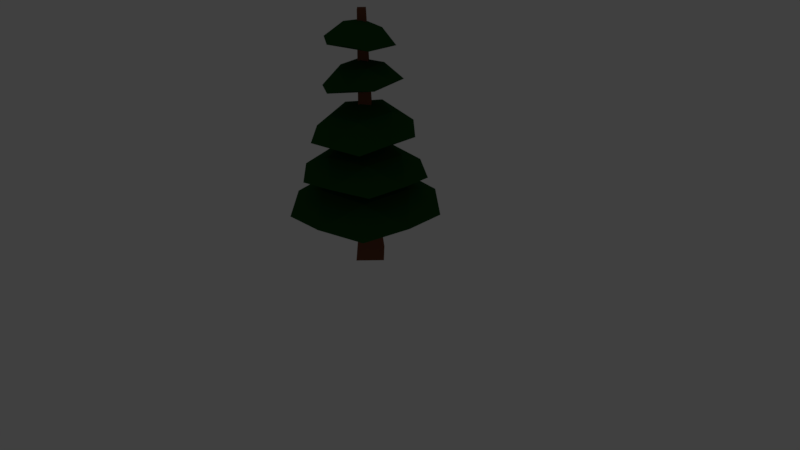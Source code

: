 # Source: Tree1.blend  (saved by Blender 2.79.0; exported with 4.5.12 LTS)
import bpy
from mathutils import Matrix  # noqa: F401  (used for matrix-valued properties, if any)

bpy.ops.wm.read_factory_settings(use_empty=True)
scene = bpy.context.scene
scene.name = 'Scene'

# ---- collections
col_collection_1 = bpy.data.collections.new('Collection 1'); scene.collection.children.link(col_collection_1)
col_collection_11 = bpy.data.collections.new('Collection 11'); scene.collection.children.link(col_collection_11)
col_collection_11.hide_render = True
col_collection_11.hide_viewport = True

# ---- materials (node trees are filled in below, after node groups)
mat_material_007 = bpy.data.materials.new('Material.007')
mat_material_007.alpha_threshold = 0.0
mat_material_007.diffuse_color = (0.01106, 0.08001, 0.01476, 1.0)
mat_material_007.roughness = 0.5
mat_material_008 = bpy.data.materials.new('Material.008')
mat_material_008.alpha_threshold = 0.0
mat_material_008.diffuse_color = (0.1845, 0.06732, 0.03404, 1.0)
mat_material_008.roughness = 0.5

# ---- material node trees
mat_material_007.use_nodes = True; mat_material_007.node_tree.nodes.clear()
_N = mat_material_007.node_tree.nodes; _L = mat_material_007.node_tree.links
n0 = _N.new('ShaderNodeOutputMaterial'); n0.name = 'Material Output'; n0.location = (1200, 880)
n0.label = 'Material Out'
n1 = _N.new('ShaderNodeAddShader'); n1.name = 'Add Shader'; n1.location = (1000, 880)
n1.label = 'Shader Add Refl'
n2 = _N.new('ShaderNodeAddShader'); n2.name = 'Add Shader.001'; n2.location = (800, 880)
n2.label = 'Shader Add Spec'
n3 = _N.new('ShaderNodeBsdfRefraction'); n3.name = 'Refraction BSDF'; n3.location = (1200, 220)
n3.label = 'Refl BSDF'
n3.mute = True
n4 = _N.new('ShaderNodeMix'); n4.name = 'Mix'; n4.location = (1000, 220)
n4.label = 'Mix Color/Refl'
n4.data_type = 'RGBA'
n4.blend_type = 'MULTIPLY'
n4.inputs[0].default_value = 1.0
n4.inputs[6].default_value = (0.01106, 0.08001, 0.01476, 1.0)
n4.inputs[7].default_value = (0.0, 0.0, 0.0, 0.0)
n5 = _N.new('ShaderNodeMixShader'); n5.name = 'Mix Shader'; n5.location = (600, 880)
n5.label = 'Shader Mix Alpha'
n6 = _N.new('ShaderNodeBsdfTransparent'); n6.name = 'Transparent BSDF'; n6.location = (400, 880)
n6.label = 'Alpha BSDF'
n6.mute = True
n7 = _N.new('ShaderNodeMix'); n7.name = 'Mix.001'; n7.location = (200, 1100)
n7.label = 'Mix Color/Alpha'
n7.data_type = 'RGBA'
n7.blend_type = 'MULTIPLY'
n7.inputs[0].default_value = 1.0
n7.inputs[6].default_value = (1.0, 1.0, 1.0, 1.0)
n7.inputs[7].default_value = (1.0, 1.0, 1.0, 1.0)
n8 = _N.new('ShaderNodeBsdfDiffuse'); n8.name = 'Diffuse BSDF'; n8.location = (400, 660)
n8.label = 'Diff BSDF'
n9 = _N.new('ShaderNodeMix'); n9.name = 'Mix.002'; n9.location = (200, 660)
n9.label = 'Mix Color/Diffuse'
n9.data_type = 'RGBA'
n9.blend_type = 'MULTIPLY'
n9.inputs[0].default_value = 1.0
n9.inputs[6].default_value = (0.01106, 0.08001, 0.01476, 1.0)
n9.inputs[7].default_value = (1.0, 1.0, 1.0, 1.0)
n10 = _N.new('ShaderNodeBsdfAnisotropic'); n10.name = 'Glossy BSDF'; n10.location = (400, 220)
n10.label = 'Spec BSDF'
n10.distribution = 'GGX'
n11 = _N.new('ShaderNodeMix'); n11.name = 'Mix.003'; n11.location = (200, 220)
n11.label = 'Mix Color/Spec'
n11.data_type = 'RGBA'
n11.blend_type = 'MULTIPLY'
n11.inputs[0].default_value = 1.0
n11.inputs[6].default_value = (0.005532, 0.04001, 0.007378, 1.0)
n11.inputs[7].default_value = (0.0, 0.0, 0.0, 1.0)
n12 = _N.new('ShaderNodeMix'); n12.name = 'Mix.004'; n12.location = (200, 0)
n12.label = 'Mix Color/Hardness'
n12.data_type = 'RGBA'
n12.blend_type = 'MULTIPLY'
n12.inputs[0].default_value = 1.0
n12.inputs[6].default_value = (4.95, 4.95, 4.95, 4.95)
n12.inputs[7].default_value = (1.0, 1.0, 1.0, 1.0)
n13 = _N.new('ShaderNodeNormalMap'); n13.name = 'Normal Map'; n13.location = (200, 440)
n13.label = 'Normal/Map'
n13.mute = True
n14 = _N.new('ShaderNodeMix'); n14.name = 'Mix.005'; n14.location = (1000, 660)
n14.label = 'Bump/Map'
n14.mute = True
n14.data_type = 'RGBA'
n14.blend_type = 'MULTIPLY'
n14.inputs[0].default_value = 1.0
n14.inputs[6].default_value = (1.0, 1.0, 1.0, 1.0)
n14.inputs[7].default_value = (0.0, 0.0, 0.0, 1.0)
n15 = _N.new('ShaderNodeTexCoord'); n15.name = 'Texture Coordinate'; n15.location = (-600, 660)
n15.label = 'Texture Coords'
n16 = _N.new('ShaderNodeDisplacement'); n16.name = 'Displacement'; n16.location = (0, 0)
n16.inputs[1].default_value = 0.0
n16.inputs[2].default_value = 0.1
n17 = _N.new('ShaderNodeMath'); n17.name = 'Math'; n17.location = (0, 0)
n17.operation = 'POWER'
_L.new(n1.outputs[0], n0.inputs[0])
_L.new(n2.outputs[0], n1.inputs[0])
_L.new(n3.outputs[0], n1.inputs[1])
_L.new(n4.outputs[2], n3.inputs[0])
_L.new(n5.outputs[0], n2.inputs[0])
_L.new(n6.outputs[0], n5.inputs[1])
_L.new(n7.outputs[2], n5.inputs[0])
_L.new(n8.outputs[0], n5.inputs[2])
_L.new(n9.outputs[2], n8.inputs[0])
_L.new(n10.outputs[0], n2.inputs[1])
_L.new(n11.outputs[2], n10.inputs[0])
_L.new(n13.outputs[0], n8.inputs[2])
_L.new(n13.outputs[0], n10.inputs[4])
_L.new(n13.outputs[0], n3.inputs[3])
_L.new(n14.outputs[2], n16.inputs[0])
_L.new(n16.outputs[0], n0.inputs[2])
_L.new(n12.outputs[2], n17.inputs[0])
_L.new(n17.outputs[0], n10.inputs[1])
n0.is_active_output = True
mat_material_008.use_nodes = True; mat_material_008.node_tree.nodes.clear()
_N = mat_material_008.node_tree.nodes; _L = mat_material_008.node_tree.links
n0 = _N.new('ShaderNodeOutputMaterial'); n0.name = 'Material Output'; n0.location = (1200, 880)
n0.label = 'Material Out'
n1 = _N.new('ShaderNodeAddShader'); n1.name = 'Add Shader'; n1.location = (1000, 880)
n1.label = 'Shader Add Refl'
n2 = _N.new('ShaderNodeAddShader'); n2.name = 'Add Shader.001'; n2.location = (800, 880)
n2.label = 'Shader Add Spec'
n3 = _N.new('ShaderNodeBsdfRefraction'); n3.name = 'Refraction BSDF'; n3.location = (1200, 220)
n3.label = 'Refl BSDF'
n3.mute = True
n4 = _N.new('ShaderNodeMix'); n4.name = 'Mix'; n4.location = (1000, 220)
n4.label = 'Mix Color/Refl'
n4.data_type = 'RGBA'
n4.blend_type = 'MULTIPLY'
n4.inputs[0].default_value = 1.0
n4.inputs[6].default_value = (0.1845, 0.06732, 0.03404, 1.0)
n4.inputs[7].default_value = (0.0, 0.0, 0.0, 0.0)
n5 = _N.new('ShaderNodeMixShader'); n5.name = 'Mix Shader'; n5.location = (600, 880)
n5.label = 'Shader Mix Alpha'
n6 = _N.new('ShaderNodeBsdfTransparent'); n6.name = 'Transparent BSDF'; n6.location = (400, 880)
n6.label = 'Alpha BSDF'
n6.mute = True
n7 = _N.new('ShaderNodeMix'); n7.name = 'Mix.001'; n7.location = (200, 1100)
n7.label = 'Mix Color/Alpha'
n7.data_type = 'RGBA'
n7.blend_type = 'MULTIPLY'
n7.inputs[0].default_value = 1.0
n7.inputs[6].default_value = (1.0, 1.0, 1.0, 1.0)
n7.inputs[7].default_value = (1.0, 1.0, 1.0, 1.0)
n8 = _N.new('ShaderNodeBsdfDiffuse'); n8.name = 'Diffuse BSDF'; n8.location = (400, 660)
n8.label = 'Diff BSDF'
n9 = _N.new('ShaderNodeMix'); n9.name = 'Mix.002'; n9.location = (200, 660)
n9.label = 'Mix Color/Diffuse'
n9.data_type = 'RGBA'
n9.blend_type = 'MULTIPLY'
n9.inputs[0].default_value = 1.0
n9.inputs[6].default_value = (0.1845, 0.06732, 0.03404, 1.0)
n9.inputs[7].default_value = (1.0, 1.0, 1.0, 1.0)
n10 = _N.new('ShaderNodeBsdfAnisotropic'); n10.name = 'Glossy BSDF'; n10.location = (400, 220)
n10.label = 'Spec BSDF'
n10.distribution = 'GGX'
n11 = _N.new('ShaderNodeMix'); n11.name = 'Mix.003'; n11.location = (200, 220)
n11.label = 'Mix Color/Spec'
n11.data_type = 'RGBA'
n11.blend_type = 'MULTIPLY'
n11.inputs[0].default_value = 1.0
n11.inputs[6].default_value = (0.09223, 0.03366, 0.01702, 1.0)
n11.inputs[7].default_value = (0.0, 0.0, 0.0, 1.0)
n12 = _N.new('ShaderNodeMix'); n12.name = 'Mix.004'; n12.location = (200, 0)
n12.label = 'Mix Color/Hardness'
n12.data_type = 'RGBA'
n12.blend_type = 'MULTIPLY'
n12.inputs[0].default_value = 1.0
n12.inputs[6].default_value = (4.95, 4.95, 4.95, 4.95)
n12.inputs[7].default_value = (1.0, 1.0, 1.0, 1.0)
n13 = _N.new('ShaderNodeNormalMap'); n13.name = 'Normal Map'; n13.location = (200, 440)
n13.label = 'Normal/Map'
n13.mute = True
n14 = _N.new('ShaderNodeMix'); n14.name = 'Mix.005'; n14.location = (1000, 660)
n14.label = 'Bump/Map'
n14.mute = True
n14.data_type = 'RGBA'
n14.blend_type = 'MULTIPLY'
n14.inputs[0].default_value = 1.0
n14.inputs[6].default_value = (1.0, 1.0, 1.0, 1.0)
n14.inputs[7].default_value = (0.0, 0.0, 0.0, 1.0)
n15 = _N.new('ShaderNodeTexCoord'); n15.name = 'Texture Coordinate'; n15.location = (-600, 660)
n15.label = 'Texture Coords'
n16 = _N.new('ShaderNodeDisplacement'); n16.name = 'Displacement'; n16.location = (0, 0)
n16.inputs[1].default_value = 0.0
n16.inputs[2].default_value = 0.1
n17 = _N.new('ShaderNodeMath'); n17.name = 'Math'; n17.location = (0, 0)
n17.operation = 'POWER'
_L.new(n1.outputs[0], n0.inputs[0])
_L.new(n2.outputs[0], n1.inputs[0])
_L.new(n3.outputs[0], n1.inputs[1])
_L.new(n4.outputs[2], n3.inputs[0])
_L.new(n5.outputs[0], n2.inputs[0])
_L.new(n6.outputs[0], n5.inputs[1])
_L.new(n7.outputs[2], n5.inputs[0])
_L.new(n8.outputs[0], n5.inputs[2])
_L.new(n9.outputs[2], n8.inputs[0])
_L.new(n10.outputs[0], n2.inputs[1])
_L.new(n11.outputs[2], n10.inputs[0])
_L.new(n13.outputs[0], n8.inputs[2])
_L.new(n13.outputs[0], n10.inputs[4])
_L.new(n13.outputs[0], n3.inputs[3])
_L.new(n14.outputs[2], n16.inputs[0])
_L.new(n16.outputs[0], n0.inputs[2])
_L.new(n12.outputs[2], n17.inputs[0])
_L.new(n17.outputs[0], n10.inputs[1])
n0.is_active_output = True

# ---- world
world_world = bpy.data.worlds.new('World'); scene.world = world_world
world_world.color = (0.05088, 0.05088, 0.05088)
world_world.use_sun_shadow = False
world_world.sun_shadow_jitter_overblur = 0.0
world_world.cycles.sampling_method = 'MANUAL'

# ---- cameras
cam_camera = bpy.data.cameras.new('Camera')
cam_camera.clip_end = 100.0
cam_camera.lens = 35.0
cam_camera.sensor_width = 32.0
cam_camera.sensor_height = 18.0
cam_camera.ortho_scale = 7.314
cam_camera.dof.focus_distance = 0.0

# ---- lights
light_lamp = bpy.data.lights.new('Lamp', 'POINT')
light_lamp.transmission_factor = 0.0
light_lamp.cutoff_distance = 30.0
light_lamp.energy = 100.0
light_lamp.shadow_buffer_clip_start = 1.001
light_lamp.shadow_soft_size = 0.1
light_lamp.shadow_maximum_resolution = 0.006
light_lamp.use_absolute_resolution = True

# ---- meshes
me_icosphere_012 = bpy.data.meshes.new('Icosphere.012')
me_icosphere_012.from_pydata([(0.2764, -0.8506, -0.1852), (-0.7236, -0.5257, -0.1852), (-0.7236, 0.5257, -0.1852), (0.2764, 0.8506, -0.1852), (0.8944, -5.588e-09, -0.1852), (1.468e-06, -5.588e-09, 0.3676), (0.6882, -0.5, -0.1066), (-0.2629, -0.809, -0.1066), (-0.8506, -5.588e-09, -0.1066), (-0.2629, 0.809, -0.1066), (0.6882, 0.5, -0.1066), (0.1625, -0.5, 0.2183), (0.5257, -5.588e-09, 0.2183), (-0.4253, -0.309, 0.2183), (-0.4253, 0.309, 0.2183), (0.1625, 0.5, 0.2183), (0.3271, -0.1044, -1.972), (0.03071, 0.1613, -2.0), (0.0607, -0.4007, -1.963), (-0.2357, -0.1351, -1.991), (-0.05295, -0.02781, 2.878), (0.0219, 0.05545, 2.876), (-0.06137, 0.1301, 2.868), (-0.1362, 0.04682, 2.87), (0.03647, -0.2725, -1.069), (-0.1581, -0.0981, -1.087), (0.01678, 0.09642, -1.093), (0.2113, -0.07795, -1.075), (0.4625, 0.9688, -0.91), (1.107, -0.1422, -0.8155), (0.2468, -1.099, -0.7879), (-0.9288, -0.5789, -0.8652), (-0.7955, 0.699, -0.9406), (0.005442, -0.009039, -0.2569), (-0.2008, 0.9887, -0.8499), (0.9173, 0.4942, -0.7764), (0.7905, -0.7211, -0.7046), (-0.406, -0.9777, -0.7337), (-1.019, 0.07898, -0.8235), (0.27, 0.5725, -0.448), (-0.4694, 0.4139, -0.466), (0.6486, -0.08054, -0.3925), (0.1432, -0.6428, -0.3762), (-0.5478, -0.3372, -0.4216), (0.7137, -0.09743, 0.5947), (0.1027, -0.7144, 0.69), (-0.677, -0.3263, 0.6547), (-0.5479, 0.5307, 0.5376), (0.3116, 0.6721, 0.5005), (-0.01214, 0.05837, 1.205), (0.6071, 0.342, 0.6258), (0.4843, -0.473, 0.7372), (-0.3331, -0.6075, 0.7724), (-0.7156, 0.1243, 0.6829), (-0.1345, 0.7111, 0.5922), (0.4168, -0.01877, 1.04), (0.1805, 0.4335, 0.9846), (0.05769, -0.3814, 1.096), (-0.4006, -0.1533, 1.075), (-0.3248, 0.3504, 1.006), (0.2326, -0.4199, 1.528), (-0.4098, -0.3609, 1.637), (-0.5563, 0.2722, 1.624), (-0.004453, 0.6045, 1.506), (0.4831, 0.1768, 1.447), (-0.006347, 0.07028, 2.001), (0.436, -0.1502, 1.541), (-0.08888, -0.4662, 1.653), (-0.5526, -0.05945, 1.709), (-0.3143, 0.508, 1.632), (0.2967, 0.4519, 1.528), (0.1483, -0.2128, 1.867), (0.2955, 0.1379, 1.819), (-0.2293, -0.1781, 1.931), (-0.3154, 0.194, 1.923), (0.008939, 0.3893, 1.854), (0.1874, -0.3276, 2.268), (-0.3757, -0.2589, 2.247), (-0.4856, 0.2962, 2.297), (0.009482, 0.5705, 2.349), (0.4254, 0.185, 2.331), (-0.05892, 0.0708, 2.696), (0.367, -0.1033, 2.356), (-0.1039, -0.3642, 2.307), (-0.4994, 0.00242, 2.323), (-0.273, 0.4899, 2.384), (0.2624, 0.4245, 2.404), (0.08231, -0.1704, 2.571), (0.2222, 0.1308, 2.608), (-0.2486, -0.13, 2.558), (-0.3132, 0.1962, 2.587), (-0.02225, 0.3574, 2.618)], [], [(0, 6, 11), (1, 7, 13), (2, 8, 14), (3, 9, 15), (4, 10, 12), (12, 15, 5), (12, 10, 15), (10, 3, 15), (15, 14, 5), (15, 9, 14), (9, 2, 14), (14, 13, 5), (14, 8, 13), (8, 1, 13), (13, 11, 5), (13, 7, 11), (7, 0, 11), (11, 12, 5), (11, 6, 12), (6, 4, 12), (6, 0, 7, 1, 8, 2, 9, 3, 10, 4), (16, 18, 19, 17), (21, 22, 23, 20), (25, 24, 20, 23), (27, 26, 22, 21), (26, 25, 23, 22), (24, 27, 21, 20), (18, 16, 27, 24), (17, 19, 25, 26), (16, 17, 26, 27), (19, 18, 24, 25), (28, 34, 39), (29, 35, 41), (30, 36, 42), (31, 37, 43), (32, 38, 40), (40, 43, 33), (40, 38, 43), (38, 31, 43), (43, 42, 33), (43, 37, 42), (37, 30, 42), (42, 41, 33), (42, 36, 41), (36, 29, 41), (41, 39, 33), (41, 35, 39), (35, 28, 39), (39, 40, 33), (39, 34, 40), (34, 32, 40), (34, 28, 35, 29, 36, 30, 37, 31, 38, 32), (44, 50, 55), (45, 51, 57), (46, 52, 58), (47, 53, 59), (48, 54, 56), (56, 59, 49), (56, 54, 59), (54, 47, 59), (59, 58, 49), (59, 53, 58), (53, 46, 58), (58, 57, 49), (58, 52, 57), (52, 45, 57), (57, 55, 49), (57, 51, 55), (51, 44, 55), (55, 56, 49), (55, 50, 56), (50, 48, 56), (50, 44, 51, 45, 52, 46, 53, 47, 54, 48), (60, 66, 71), (61, 67, 73), (62, 68, 74), (63, 69, 75), (64, 70, 72), (72, 75, 65), (72, 70, 75), (70, 63, 75), (75, 74, 65), (75, 69, 74), (69, 62, 74), (74, 73, 65), (74, 68, 73), (68, 61, 73), (73, 71, 65), (73, 67, 71), (67, 60, 71), (71, 72, 65), (71, 66, 72), (66, 64, 72), (66, 60, 67, 61, 68, 62, 69, 63, 70, 64), (76, 82, 87), (77, 83, 89), (78, 84, 90), (79, 85, 91), (80, 86, 88), (88, 91, 81), (88, 86, 91), (86, 79, 91), (91, 90, 81), (91, 85, 90), (85, 78, 90), (90, 89, 81), (90, 84, 89), (84, 77, 89), (89, 87, 81), (89, 83, 87), (83, 76, 87), (87, 88, 81), (87, 82, 88), (82, 80, 88), (82, 76, 83, 77, 84, 78, 85, 79, 86, 80)])
me_icosphere_012.polygons.foreach_set('use_smooth', [True] * 115)
me_icosphere_012.polygons.foreach_set('material_index', [0, 0, 0, 0, 0, 0, 0, 0, 0, 0, 0, 0, 0, 0, 0, 0, 0, 0, 0, 0, 0, 1, 1, 1, 1, 1, 1, 1, 1, 1, 1, 0, 0, 0, 0, 0, 0, 0, 0, 0, 0, 0, 0, 0, 0, 0, 0, 0, 0, 0, 0, 0, 0, 0, 0, 0, 0, 0, 0, 0, 0, 0, 0, 0, 0, 0, 0, 0, 0, 0, 0, 0, 0, 0, 0, 0, 0, 0, 0, 0, 0, 0, 0, 0, 0, 0, 0, 0, 0, 0, 0, 0, 0, 0, 0, 0, 0, 0, 0, 0, 0, 0, 0, 0, 0, 0, 0, 0, 0, 0, 0, 0, 0, 0, 0])
_k = set([(0, 6), (0, 7), (0, 11), (1, 7), (1, 8), (1, 13), (2, 8), (2, 9), (2, 14), (3, 9), (3, 10), (3, 15), (4, 6), (4, 10), (4, 12), (5, 11), (5, 12), (5, 13), (5, 14), (5, 15), (6, 11), (6, 12), (7, 11), (7, 13), (8, 13), (8, 14), (9, 14), (9, 15), (10, 12), (10, 15), (11, 12), (11, 13), (12, 15), (13, 14), (14, 15), (16, 17), (16, 18), (16, 27), (17, 19), (17, 26), (18, 19), (18, 24), (19, 25), (20, 21), (20, 23), (20, 24), (21, 22), (21, 27), (22, 23), (22, 26), (23, 25), (24, 25), (24, 27), (25, 26), (26, 27), (28, 34), (28, 35), (28, 39), (29, 35), (29, 36), (29, 41), (30, 36), (30, 37), (30, 42), (31, 37), (31, 38), (31, 43), (32, 34), (32, 38), (32, 40), (33, 39), (33, 40), (33, 41), (33, 42), (33, 43), (34, 39), (34, 40), (35, 39), (35, 41), (36, 41), (36, 42), (37, 42), (37, 43), (38, 40), (38, 43), (39, 40), (39, 41), (40, 43), (41, 42), (42, 43), (44, 50), (44, 51), (44, 55), (45, 51), (45, 52), (45, 57), (46, 52), (46, 53), (46, 58), (47, 53), (47, 54), (47, 59), (48, 50), (48, 54), (48, 56), (49, 55), (49, 56), (49, 57), (49, 58), (49, 59), (50, 55), (50, 56), (51, 55), (51, 57), (52, 57), (52, 58), (53, 58), (53, 59), (54, 56), (54, 59), (55, 56), (55, 57), (56, 59), (57, 58), (58, 59), (60, 66), (60, 67), (60, 71), (61, 67), (61, 68), (61, 73), (62, 68), (62, 69), (62, 74), (63, 69), (63, 70), (63, 75), (64, 66), (64, 70), (64, 72), (65, 71), (65, 72), (65, 73), (65, 74), (65, 75), (66, 71), (66, 72), (67, 71), (67, 73), (68, 73), (68, 74), (69, 74), (69, 75), (70, 72), (70, 75), (71, 72), (71, 73), (72, 75), (73, 74), (74, 75), (76, 82), (76, 83), (76, 87), (77, 83), (77, 84), (77, 89), (78, 84), (78, 85), (78, 90), (79, 85), (79, 86), (79, 91), (80, 82), (80, 86), (80, 88), (81, 87), (81, 88), (81, 89), (81, 90), (81, 91), (82, 87), (82, 88), (83, 87), (83, 89), (84, 89), (84, 90), (85, 90), (85, 91), (86, 88), (86, 91), (87, 88), (87, 89), (88, 91), (89, 90), (90, 91)])
me_icosphere_012.attributes.new('sharp_edge', 'BOOLEAN', 'EDGE').data.foreach_set('value', [ (min(e.vertices), max(e.vertices)) in _k for e in me_icosphere_012.edges])
_uv = me_icosphere_012.uv_layers.new(name='UVMap')
_uv.uv.foreach_set('vector', [0.8182, 0.3149, 0.7273, 0.3149, 0.7727, 0.3937, 1.0, 0.3149, 0.9091, 0.3149, 0.9545, 0.3937, 0.2727, 0.3149, 0.1818, 0.3149, 0.2273, 0.3937, 0.4545, 0.3149, 0.3636, 0.3149, 0.4091, 0.3937, 0.6364, 0.3149, 0.5455, 0.3149, 0.5909, 0.3937, 0.5909, 0.3937, 0.5, 0.3937, 0.5455, 0.4724, 0.5909, 0.3937, 0.5455, 0.3149, 0.5, 0.3937, 0.5455, 0.3149, 0.4545, 0.3149, 0.5, 0.3937, 0.4091, 0.3937, 0.3182, 0.3937, 0.3636, 0.4724, 0.4091, 0.3937, 0.3636, 0.3149, 0.3182, 0.3937, 0.3636, 0.3149, 0.2727, 0.3149, 0.3182, 0.3937, 0.2273, 0.3937, 0.1364, 0.3937, 0.1818, 0.4724, 0.2273, 0.3937, 0.1818, 0.3149, 0.1364, 0.3937, 0.1818, 0.3149, 0.09091, 0.3149, 0.1364, 0.3937, 0.9545, 0.3937, 0.8636, 0.3937, 0.9091, 0.4724, 0.9545, 0.3937, 0.9091, 0.3149, 0.8636, 0.3937, 0.9091, 0.3149, 0.8182, 0.3149, 0.8636, 0.3937, 0.7727, 0.3937, 0.6818, 0.3937, 0.7273, 0.4724, 0.7727, 0.3937, 0.7273, 0.3149, 0.6818, 0.3937, 0.7273, 0.3149, 0.6364, 0.3149, 0.6818, 0.3937, 0.7273, 0.3149, 0.8182, 0.3149, 0.9091, 0.3149, 0.09091, 0.3149, 0.1818, 0.3149, 0.2727, 0.3149, 0.3636, 0.3149, 0.4545, 0.3149, 0.5455, 0.3149, 0.6364, 0.3149, 0.0, 0.0, 0.0, 1.0, 1.0, 1.0, 1.0, 0.0, 0.0, 0.0, 1.0, 0.0, 1.0, 1.0, 0.0, 1.0, 1.0, 1.0, 0.0, 1.0, 0.0, 1.0, 1.0, 1.0, 0.0, 0.0, 1.0, 0.0, 1.0, 0.0, 0.0, 0.0, 1.0, 0.0, 1.0, 1.0, 1.0, 1.0, 1.0, 0.0, 0.0, 1.0, 0.0, 0.0, 0.0, 0.0, 0.0, 1.0, 0.0, 1.0, 0.0, 0.0, 0.0, 0.0, 0.0, 1.0, 1.0, 0.0, 1.0, 1.0, 1.0, 1.0, 1.0, 0.0, 0.0, 0.0, 1.0, 0.0, 1.0, 0.0, 0.0, 0.0, 1.0, 1.0, 0.0, 1.0, 0.0, 1.0, 1.0, 1.0, 0.8182, 0.3149, 0.7273, 0.3149, 0.7727, 0.3937, 1.0, 0.3149, 0.9091, 0.3149, 0.9545, 0.3937, 0.2727, 0.3149, 0.1818, 0.3149, 0.2273, 0.3937, 0.4545, 0.3149, 0.3636, 0.3149, 0.4091, 0.3937, 0.6364, 0.3149, 0.5455, 0.3149, 0.5909, 0.3937, 0.5909, 0.3937, 0.5, 0.3937, 0.5455, 0.4724, 0.5909, 0.3937, 0.5455, 0.3149, 0.5, 0.3937, 0.5455, 0.3149, 0.4545, 0.3149, 0.5, 0.3937, 0.4091, 0.3937, 0.3182, 0.3937, 0.3636, 0.4724, 0.4091, 0.3937, 0.3636, 0.3149, 0.3182, 0.3937, 0.3636, 0.3149, 0.2727, 0.3149, 0.3182, 0.3937, 0.2273, 0.3937, 0.1364, 0.3937, 0.1818, 0.4724, 0.2273, 0.3937, 0.1818, 0.3149, 0.1364, 0.3937, 0.1818, 0.3149, 0.09091, 0.3149, 0.1364, 0.3937, 0.9545, 0.3937, 0.8636, 0.3937, 0.9091, 0.4724, 0.9545, 0.3937, 0.9091, 0.3149, 0.8636, 0.3937, 0.9091, 0.3149, 0.8182, 0.3149, 0.8636, 0.3937, 0.7727, 0.3937, 0.6818, 0.3937, 0.7273, 0.4724, 0.7727, 0.3937, 0.7273, 0.3149, 0.6818, 0.3937, 0.7273, 0.3149, 0.6364, 0.3149, 0.6818, 0.3937, 0.7273, 0.3149, 0.8182, 0.3149, 0.9091, 0.3149, 0.09091, 0.3149, 0.1818, 0.3149, 0.2727, 0.3149, 0.3636, 0.3149, 0.4545, 0.3149, 0.5455, 0.3149, 0.6364, 0.3149, 0.8182, 0.3149, 0.7273, 0.3149, 0.7727, 0.3937, 1.0, 0.3149, 0.9091, 0.3149, 0.9545, 0.3937, 0.2727, 0.3149, 0.1818, 0.3149, 0.2273, 0.3937, 0.4545, 0.3149, 0.3636, 0.3149, 0.4091, 0.3937, 0.6364, 0.3149, 0.5455, 0.3149, 0.5909, 0.3937, 0.5909, 0.3937, 0.5, 0.3937, 0.5455, 0.4724, 0.5909, 0.3937, 0.5455, 0.3149, 0.5, 0.3937, 0.5455, 0.3149, 0.4545, 0.3149, 0.5, 0.3937, 0.4091, 0.3937, 0.3182, 0.3937, 0.3636, 0.4724, 0.4091, 0.3937, 0.3636, 0.3149, 0.3182, 0.3937, 0.3636, 0.3149, 0.2727, 0.3149, 0.3182, 0.3937, 0.2273, 0.3937, 0.1364, 0.3937, 0.1818, 0.4724, 0.2273, 0.3937, 0.1818, 0.3149, 0.1364, 0.3937, 0.1818, 0.3149, 0.09091, 0.3149, 0.1364, 0.3937, 0.9545, 0.3937, 0.8636, 0.3937, 0.9091, 0.4724, 0.9545, 0.3937, 0.9091, 0.3149, 0.8636, 0.3937, 0.9091, 0.3149, 0.8182, 0.3149, 0.8636, 0.3937, 0.7727, 0.3937, 0.6818, 0.3937, 0.7273, 0.4724, 0.7727, 0.3937, 0.7273, 0.3149, 0.6818, 0.3937, 0.7273, 0.3149, 0.6364, 0.3149, 0.6818, 0.3937, 0.7273, 0.3149, 0.8182, 0.3149, 0.9091, 0.3149, 0.09091, 0.3149, 0.1818, 0.3149, 0.2727, 0.3149, 0.3636, 0.3149, 0.4545, 0.3149, 0.5455, 0.3149, 0.6364, 0.3149, 0.8182, 0.3149, 0.7273, 0.3149, 0.7727, 0.3937, 1.0, 0.3149, 0.9091, 0.3149, 0.9545, 0.3937, 0.2727, 0.3149, 0.1818, 0.3149, 0.2273, 0.3937, 0.4545, 0.3149, 0.3636, 0.3149, 0.4091, 0.3937, 0.6364, 0.3149, 0.5455, 0.3149, 0.5909, 0.3937, 0.5909, 0.3937, 0.5, 0.3937, 0.5455, 0.4724, 0.5909, 0.3937, 0.5455, 0.3149, 0.5, 0.3937, 0.5455, 0.3149, 0.4545, 0.3149, 0.5, 0.3937, 0.4091, 0.3937, 0.3182, 0.3937, 0.3636, 0.4724, 0.4091, 0.3937, 0.3636, 0.3149, 0.3182, 0.3937, 0.3636, 0.3149, 0.2727, 0.3149, 0.3182, 0.3937, 0.2273, 0.3937, 0.1364, 0.3937, 0.1818, 0.4724, 0.2273, 0.3937, 0.1818, 0.3149, 0.1364, 0.3937, 0.1818, 0.3149, 0.09091, 0.3149, 0.1364, 0.3937, 0.9545, 0.3937, 0.8636, 0.3937, 0.9091, 0.4724, 0.9545, 0.3937, 0.9091, 0.3149, 0.8636, 0.3937, 0.9091, 0.3149, 0.8182, 0.3149, 0.8636, 0.3937, 0.7727, 0.3937, 0.6818, 0.3937, 0.7273, 0.4724, 0.7727, 0.3937, 0.7273, 0.3149, 0.6818, 0.3937, 0.7273, 0.3149, 0.6364, 0.3149, 0.6818, 0.3937, 0.7273, 0.3149, 0.8182, 0.3149, 0.9091, 0.3149, 0.09091, 0.3149, 0.1818, 0.3149, 0.2727, 0.3149, 0.3636, 0.3149, 0.4545, 0.3149, 0.5455, 0.3149, 0.6364, 0.3149, 0.8182, 0.3149, 0.7273, 0.3149, 0.7727, 0.3937, 1.0, 0.3149, 0.9091, 0.3149, 0.9545, 0.3937, 0.2727, 0.3149, 0.1818, 0.3149, 0.2273, 0.3937, 0.4545, 0.3149, 0.3636, 0.3149, 0.4091, 0.3937, 0.6364, 0.3149, 0.5455, 0.3149, 0.5909, 0.3937, 0.5909, 0.3937, 0.5, 0.3937, 0.5455, 0.4724, 0.5909, 0.3937, 0.5455, 0.3149, 0.5, 0.3937, 0.5455, 0.3149, 0.4545, 0.3149, 0.5, 0.3937, 0.4091, 0.3937, 0.3182, 0.3937, 0.3636, 0.4724, 0.4091, 0.3937, 0.3636, 0.3149, 0.3182, 0.3937, 0.3636, 0.3149, 0.2727, 0.3149, 0.3182, 0.3937, 0.2273, 0.3937, 0.1364, 0.3937, 0.1818, 0.4724, 0.2273, 0.3937, 0.1818, 0.3149, 0.1364, 0.3937, 0.1818, 0.3149, 0.09091, 0.3149, 0.1364, 0.3937, 0.9545, 0.3937, 0.8636, 0.3937, 0.9091, 0.4724, 0.9545, 0.3937, 0.9091, 0.3149, 0.8636, 0.3937, 0.9091, 0.3149, 0.8182, 0.3149, 0.8636, 0.3937, 0.7727, 0.3937, 0.6818, 0.3937, 0.7273, 0.4724, 0.7727, 0.3937, 0.7273, 0.3149, 0.6818, 0.3937, 0.7273, 0.3149, 0.6364, 0.3149, 0.6818, 0.3937, 0.7273, 0.3149, 0.8182, 0.3149, 0.9091, 0.3149, 0.09091, 0.3149, 0.1818, 0.3149, 0.2727, 0.3149, 0.3636, 0.3149, 0.4545, 0.3149, 0.5455, 0.3149, 0.6364, 0.3149])
me_icosphere_012.materials.append(mat_material_007)
me_icosphere_012.materials.append(mat_material_008)
me_icosphere_012.use_remesh_preserve_volume = False
me_icosphere_012.use_remesh_preserve_attributes = False
me_icosphere_012.use_mirror_vertex_groups = False
me_icosphere_012.update()
me_icosphere_012.normals_split_custom_set([tuple(v) for v in zip(*[iter([0.4089, -0.6284, 0.6617, 0.4089, -0.6284, 0.6617, 0.4089, -0.6284, 0.6617, -0.4713, -0.5831, 0.6617, -0.4713, -0.5831, 0.6617, -0.4713, -0.5831, 0.6617, -0.7002, 0.268, 0.6617, -0.7002, 0.268, 0.6617, -0.7002, 0.268, 0.6617, 0.03853, 0.7488, 0.6617, 0.03853, 0.7488, 0.6617, 0.03853, 0.7488, 0.6617, 0.724, 0.1947, 0.6617, 0.724, 0.1947, 0.6617, 0.724, 0.1947, 0.6617, 0.268, 0.1947, 0.9435, 0.268, 0.1947, 0.9435, 0.268, 0.1947, 0.9435, 0.4911, 0.3568, 0.7947, 0.4911, 0.3568, 0.7947, 0.4911, 0.3568, 0.7947, 0.4089, 0.6284, 0.6617, 0.4089, 0.6284, 0.6617, 0.4089, 0.6284, 0.6617, -0.1024, 0.3151, 0.9435, -0.1024, 0.3151, 0.9435, -0.1024, 0.3151, 0.9435, -0.1876, 0.5773, 0.7947, -0.1876, 0.5773, 0.7947, -0.1876, 0.5773, 0.7947, -0.4713, 0.5831, 0.6617, -0.4713, 0.5831, 0.6617, -0.4713, 0.5831, 0.6617, -0.3313, 0.0, 0.9435, -0.3313, 0.0, 0.9435, -0.3313, 0.0, 0.9435, -0.6071, 0.0, 0.7947, -0.6071, 0.0, 0.7947, -0.6071, 0.0, 0.7947, -0.7002, -0.268, 0.6617, -0.7002, -0.268, 0.6617, -0.7002, -0.268, 0.6617, -0.1024, -0.3151, 0.9435, -0.1024, -0.3151, 0.9435, -0.1024, -0.3151, 0.9435, -0.1876, -0.5773, 0.7947, -0.1876, -0.5773, 0.7947, -0.1876, -0.5773, 0.7947, 0.03853, -0.7488, 0.6617, 0.03853, -0.7488, 0.6617, 0.03853, -0.7488, 0.6617, 0.268, -0.1947, 0.9435, 0.268, -0.1947, 0.9435, 0.268, -0.1947, 0.9435, 0.4911, -0.3568, 0.7947, 0.4911, -0.3568, 0.7947, 0.4911, -0.3568, 0.7947, 0.724, -0.1947, 0.6617, 0.724, -0.1947, 0.6617, 0.724, -0.1947, 0.6617, -9.73e-07, -1.666e-09, -1.0, -9.73e-07, -1.666e-09, -1.0, -9.73e-07, -1.666e-09, -1.0, -9.73e-07, -1.666e-09, -1.0, -9.73e-07, -1.666e-09, -1.0, -9.73e-07, -1.666e-09, -1.0, -9.73e-07, -1.666e-09, -1.0, -9.73e-07, -1.666e-09, -1.0, -9.73e-07, -1.666e-09, -1.0, -9.73e-07, -1.666e-09, -1.0, 0.03779, -0.06285, -0.9973, 0.03779, -0.06285, -0.9973, 0.03779, -0.06285, -0.9973, 0.03779, -0.06285, -0.9973, -0.03779, 0.06284, 0.9973, -0.03779, 0.06284, 0.9973, -0.03779, 0.06284, 0.9973, -0.03779, 0.06284, 0.9973, -0.6687, -0.7429, 0.0309, -0.6687, -0.7429, 0.0309, -0.6687, -0.7429, 0.0309, -0.6687, -0.7429, 0.0309, 0.6671, 0.745, 0.006831, 0.6671, 0.745, 0.006831, 0.6671, 0.745, 0.006831, 0.6671, 0.745, 0.006831, -0.7438, 0.6681, -0.02036, -0.7438, 0.6681, -0.02036, -0.7438, 0.6681, -0.02036, -0.7438, 0.6681, -0.02036, 0.7433, -0.6665, 0.05815, 0.7433, -0.6665, 0.05815, 0.7433, -0.6665, 0.05815, 0.7433, -0.6665, 0.05815, 0.7404, -0.6623, 0.1151, 0.7404, -0.6623, 0.1151, 0.7404, -0.6623, 0.1151, 0.7404, -0.6623, 0.1151, -0.7427, 0.6687, 0.03645, -0.7427, 0.6687, 0.03645, -0.7427, 0.6687, 0.03645, -0.7427, 0.6687, 0.03645, 0.6627, 0.7461, 0.06358, 0.6627, 0.7461, 0.06358, 0.6627, 0.7461, 0.06358, 0.6627, 0.7461, 0.06358, -0.6694, -0.7377, 0.08768, -0.6694, -0.7377, 0.08768, -0.6694, -0.7377, 0.08768, -0.6694, -0.7377, 0.08768, 0.08269, 0.7391, 0.6685, 0.08269, 0.7391, 0.6685, 0.08269, 0.7391, 0.6685, 0.6814, 0.1587, 0.7145, 0.6814, 0.1587, 0.7145, 0.6814, 0.1587, 0.7145, 0.3032, -0.5997, 0.7405, 0.3032, -0.5997, 0.7405, 0.3032, -0.5997, 0.7405, -0.5316, -0.4632, 0.7091, -0.5316, -0.4632, 0.7091, -0.5316, -0.4632, 0.7091, -0.6534, 0.3608, 0.6655, -0.6534, 0.3608, 0.6655, -0.6534, 0.3608, 0.6655, -0.333, 0.09019, 0.9386, -0.333, 0.09019, 0.9386, -0.333, 0.09019, 0.9386, -0.5881, 0.1087, 0.8014, -0.5881, 0.1087, 0.8014, -0.5881, 0.1087, 0.8014, -0.7118, -0.1406, 0.6882, -0.7118, -0.1406, 0.6882, -0.7118, -0.1406, 0.6882, -0.1588, -0.2159, 0.9634, -0.1588, -0.2159, 0.9634, -0.1588, -0.2159, 0.9634, -0.2629, -0.4691, 0.8431, -0.2629, -0.4691, 0.8431, -0.2629, -0.4691, 0.8431, -0.06471, -0.6768, 0.7333, -0.06471, -0.6768, 0.7333, -0.06471, -0.6768, 0.7333, 0.1891, -0.1419, 0.9717, 0.1891, -0.1419, 0.9717, 0.1891, -0.1419, 0.9717, 0.395, -0.3303, 0.8573, 0.395, -0.3303, 0.8573, 0.395, -0.3303, 0.8573, 0.6473, -0.2133, 0.7318, 0.6473, -0.2133, 0.7318, 0.6473, -0.2133, 0.7318, 0.224, 0.2108, 0.9515, 0.224, 0.2108, 0.9515, 0.224, 0.2108, 0.9515, 0.4582, 0.3356, 0.8231, 0.4582, 0.3356, 0.8231, 0.4582, 0.3356, 0.8231, 0.4197, 0.5951, 0.6854, 0.4197, 0.5951, 0.6854, 0.4197, 0.5951, 0.6854, -0.09791, 0.3506, 0.9314, -0.09791, 0.3506, 0.9314, -0.09791, 0.3506, 0.9314, -0.1471, 0.596, 0.7894, -0.1471, 0.596, 0.7894, -0.1471, 0.596, 0.7894, -0.4081, 0.6312, 0.6595, -0.4081, 0.6312, 0.6595, -0.4081, 0.6312, 0.6595, 0.03779, -0.06285, -0.9973, 0.03779, -0.06285, -0.9973, 0.03779, -0.06285, -0.9973, 0.03779, -0.06285, -0.9973, 0.03779, -0.06285, -0.9973, 0.03779, -0.06285, -0.9973, 0.03779, -0.06285, -0.9973, 0.03779, -0.06285, -0.9973, 0.03779, -0.06285, -0.9973, 0.03779, -0.06285, -0.9973, 0.8338, 0.1651, 0.5269, 0.8338, 0.1651, 0.5269, 0.8338, 0.1651, 0.5269, 0.3664, -0.699, 0.6141, 0.3664, -0.699, 0.6141, 0.3664, -0.699, 0.6141, -0.6162, -0.4982, 0.61, -0.6162, -0.4982, 0.61, -0.6162, -0.4982, 0.61, -0.7075, 0.478, 0.5206, -0.7075, 0.478, 0.5206, -0.7075, 0.478, 0.5206, 0.1728, 0.8641, 0.4727, 0.1728, 0.8641, 0.4727, 0.1728, 0.8641, 0.4727, -0.04969, 0.525, 0.8497, -0.04969, 0.525, 0.8497, -0.04969, 0.525, 0.8497, -0.1, 0.7726, 0.627, -0.1, 0.7726, 0.627, -0.1, 0.7726, 0.627, -0.4024, 0.7738, 0.4891, -0.4024, 0.7738, 0.4891, -0.4024, 0.7738, 0.4891, -0.3999, 0.183, 0.8981, -0.3999, 0.183, 0.8981, -0.3999, 0.183, 0.8981, -0.6907, 0.1991, 0.6952, -0.6907, 0.1991, 0.6952, -0.6907, 0.1991, 0.6952, -0.8106, -0.1054, 0.5761, -0.8106, -0.1054, 0.5761, -0.8106, -0.1054, 0.5761, -0.1739, -0.2631, 0.949, -0.1739, -0.2631, 0.949, -0.1739, -0.2631, 0.949, -0.3128, -0.5585, 0.7682, -0.3128, -0.5585, 0.7682, -0.3128, -0.5585, 0.7682, -0.07136, -0.775, 0.6279, -0.07136, -0.775, 0.6279, -0.07136, -0.775, 0.6279, 0.3254, -0.1788, 0.9285, 0.3254, -0.1788, 0.9285, 0.3254, -0.1788, 0.9285, 0.5325, -0.4132, 0.7387, 0.5325, -0.4132, 0.7387, 0.5325, -0.4132, 0.7387, 0.7809, -0.2619, 0.5671, 0.7809, -0.2619, 0.5671, 0.7809, -0.2619, 0.5671, 0.3897, 0.3098, 0.8673, 0.3897, 0.3098, 0.8673, 0.3897, 0.3098, 0.8673, 0.6366, 0.4124, 0.6517, 0.6366, 0.4124, 0.6517, 0.6366, 0.4124, 0.6517, 0.5527, 0.6784, 0.4841, 0.5527, 0.6784, 0.4841, 0.5527, 0.6784, 0.4841, -0.02103, -0.1323, -0.991, -0.02103, -0.1323, -0.991, -0.02103, -0.1323, -0.991, -0.02103, -0.1323, -0.991, -0.02103, -0.1323, -0.991, -0.02103, -0.1323, -0.991, -0.02103, -0.1323, -0.991, -0.02103, -0.1323, -0.991, -0.02103, -0.1323, -0.991, -0.02103, -0.1323, -0.991, 0.6808, -0.5374, 0.4977, 0.6808, -0.5374, 0.4977, 0.6808, -0.5374, 0.4977, -0.2711, -0.7337, 0.623, -0.2711, -0.7337, 0.623, -0.2711, -0.7337, 0.623, -0.7488, 0.1576, 0.6438, -0.7488, 0.1576, 0.6438, -0.7488, 0.1576, 0.6438, -0.0498, 0.8485, 0.5268, -0.0498, 0.8485, 0.5268, -0.0498, 0.8485, 0.5268, 0.7971, 0.409, 0.4443, 0.7971, 0.409, 0.4443, 0.7971, 0.409, 0.4443, 0.4202, 0.3636, 0.8314, 0.4202, 0.3636, 0.8314, 0.4202, 0.3636, 0.8314, 0.5649, 0.5598, 0.6062, 0.5649, 0.5598, 0.6062, 0.5649, 0.5598, 0.6062, 0.3689, 0.7967, 0.4787, 0.3689, 0.7967, 0.4787, 0.3689, 0.7967, 0.4787, -0.05989, 0.4207, 0.9052, -0.05989, 0.4207, 0.9052, -0.05989, 0.4207, 0.9052, -0.2453, 0.6595, 0.7106, -0.2453, 0.6595, 0.7106, -0.2453, 0.6595, 0.7106, -0.5671, 0.561, 0.6031, -0.5671, 0.561, 0.6031, -0.5671, 0.561, 0.6031, -0.2591, -0.03934, 0.9651, -0.2591, -0.03934, 0.9651, -0.2591, -0.03934, 0.9651, -0.5911, -0.1198, 0.7977, -0.5911, -0.1198, 0.7977, -0.5911, -0.1198, 0.7977, -0.6118, -0.4459, 0.6533, -0.6118, -0.4459, 0.6533, -0.6118, -0.4459, 0.6533, 0.1231, -0.3699, 0.9209, 0.1231, -0.3699, 0.9209, 0.1231, -0.3699, 0.9209, 0.06283, -0.6772, 0.7331, 0.06283, -0.6772, 0.7331, 0.06283, -0.6772, 0.7331, 0.3252, -0.7688, 0.5506, 0.3252, -0.7688, 0.5506, 0.3252, -0.7688, 0.5506, 0.5312, -0.1087, 0.8402, 0.5312, -0.1087, 0.8402, 0.5312, -0.1087, 0.8402, 0.751, -0.2311, 0.6185, 0.751, -0.2311, 0.6185, 0.751, -0.2311, 0.6185, 0.893, 0.0008723, 0.45, 0.893, 0.0008723, 0.45, 0.893, 0.0008723, 0.45, -0.1732, -0.06108, -0.983, -0.1732, -0.06108, -0.983, -0.1732, -0.06108, -0.983, -0.1732, -0.06108, -0.983, -0.1732, -0.06108, -0.983, -0.1732, -0.06108, -0.983, -0.1732, -0.06108, -0.983, -0.1732, -0.06108, -0.983, -0.1732, -0.06108, -0.983, -0.1732, -0.06108, -0.983, 0.5497, -0.6479, 0.5273, 0.5497, -0.6479, 0.5273, 0.5497, -0.6479, 0.5273, -0.4069, -0.7735, 0.486, -0.4069, -0.7735, 0.486, -0.4069, -0.7735, 0.486, -0.8433, 0.08799, 0.5301, -0.8433, 0.08799, 0.5301, -0.8433, 0.08799, 0.5301, -0.1496, 0.7839, 0.6026, -0.1496, 0.7839, 0.6026, -0.1496, 0.7839, 0.6026, 0.7338, 0.3168, 0.601, 0.7338, 0.3168, 0.601, 0.7338, 0.3168, 0.601, 0.2476, 0.2236, 0.9427, 0.2476, 0.2236, 0.9427, 0.2476, 0.2236, 0.9427, 0.4611, 0.4625, 0.7573, 0.4611, 0.4625, 0.7573, 0.4611, 0.4625, 0.7573, 0.2898, 0.7336, 0.6147, 0.2898, 0.7336, 0.6147, 0.2898, 0.7336, 0.6147, -0.2544, 0.283, 0.9248, -0.2544, 0.283, 0.9248, -0.2544, 0.283, 0.9248, -0.3879, 0.5608, 0.7314, -0.3879, 0.5608, 0.7314, -0.3879, 0.5608, 0.7314, -0.6704, 0.4828, 0.5634, -0.6704, 0.4828, 0.5634, -0.6704, 0.4828, 0.5634, -0.4556, -0.1691, 0.874, -0.4556, -0.1691, 0.874, -0.4556, -0.1691, 0.874, -0.7239, -0.2029, 0.6594, -0.7239, -0.2029, 0.6594, -0.7239, -0.2029, 0.6594, -0.7199, -0.4865, 0.495, -0.7199, -0.4865, 0.495, -0.7199, -0.4865, 0.495, -0.09373, -0.5014, 0.8601, -0.09373, -0.5014, 0.8601, -0.09373, -0.5014, 0.8601, -0.1169, -0.7595, 0.6399, -0.1169, -0.7595, 0.6399, -0.1169, -0.7595, 0.6399, 0.173, -0.8482, 0.5006, 0.173, -0.8482, 0.5006, 0.173, -0.8482, 0.5006, 0.3398, -0.2689, 0.9012, 0.3398, -0.2689, 0.9012, 0.3398, -0.2689, 0.9012, 0.6128, -0.3707, 0.6979, 0.6128, -0.3707, 0.6979, 0.6128, -0.3707, 0.6979, 0.8112, -0.1145, 0.5735, 0.8112, -0.1145, 0.5735, 0.8112, -0.1145, 0.5735, 0.04973, 0.09948, -0.9938, 0.04973, 0.09948, -0.9938, 0.04973, 0.09948, -0.9938, 0.04973, 0.09948, -0.9938, 0.04973, 0.09948, -0.9938, 0.04973, 0.09948, -0.9938, 0.04973, 0.09948, -0.9938, 0.04973, 0.09948, -0.9938, 0.04973, 0.09948, -0.9938, 0.04973, 0.09948, -0.9938])] * 3)])

# ---- objects
ob_tree_1 = bpy.data.objects.new('Tree 1', me_icosphere_012)
ob_lamp = bpy.data.objects.new('Lamp', light_lamp)
ob_camera = bpy.data.objects.new('Camera', cam_camera)

# ---- transforms, parenting, visibility, modifiers, constraints
ob_tree_1.location = (0.03965, -0.0828, 1.296)
ob_tree_1.rotation_euler = (0.0, -0.0004219, 3.113)
ob_tree_1.scale = (0.8746, 0.8751, 0.654)
ob_tree_1.color = (0.8, 0.8, 0.8, 1.0)
ob_tree_1.lineart.crease_threshold = 0.0
ob_lamp.location = (4.076, 1.005, 5.904)
ob_lamp.rotation_euler = (0.6503, 0.05522, 1.866)
ob_lamp.lock_rotations_4d = False
ob_lamp.empty_display_type = 'ARROWS'
ob_lamp.color = (0.0, 0.0, 0.0, 0.0)
ob_lamp.lineart.crease_threshold = 0.0
ob_camera.location = (7.481, -6.508, 5.344)
ob_camera.rotation_euler = (1.109, 0.0, 0.8149)
ob_camera.lock_rotations_4d = False
ob_camera.empty_display_type = 'ARROWS'
ob_camera.color = (0.0, 0.0, 0.0, 0.0)
ob_camera.display_type = 'WIRE'
ob_camera.lineart.crease_threshold = 0.0

# ---- collection membership
col_collection_1.objects.link(ob_tree_1)
col_collection_11.objects.link(ob_lamp)
col_collection_11.objects.link(ob_camera)

# ---- scene / render settings (as saved in the file)
scene.camera = ob_camera
scene.frame_start = 1; scene.frame_end = 250; scene.frame_set(1)
scene.render.engine = 'CYCLES'
scene.render.resolution_percentage = 50
scene.render.dither_intensity = 0.0
scene.cycles.use_denoising = False
scene.cycles.samples = 128
scene.cycles.sampling_pattern = 'TABULATED_SOBOL'
scene.cycles.use_adaptive_sampling = False
scene.cycles.use_light_tree = False
scene.cycles.blur_glossy = 0.0
scene.cycles.sample_clamp_indirect = 0.0
scene.view_settings.view_transform = 'Standard'
bpy.context.view_layer.update()
